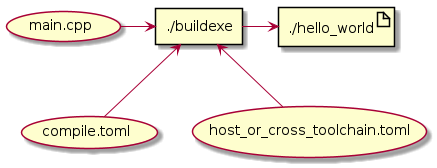

The diagram above was rendered by PlantUML. Its source (embedded in the PNG):
@startuml
usecase "main.cpp" as main_cpp
usecase "compile.toml" as compile_toml
usecase "host_or_cross_toolchain.toml" as host_or_cross_toolchain

rectangle "./buildexe" as buildexe_exe
artifact "./hello_world" as hello_world_exe

main_cpp -right-> buildexe_exe
compile_toml -up-> buildexe_exe
host_or_cross_toolchain -up-> buildexe_exe
buildexe_exe -right-> hello_world_exe
@enduml